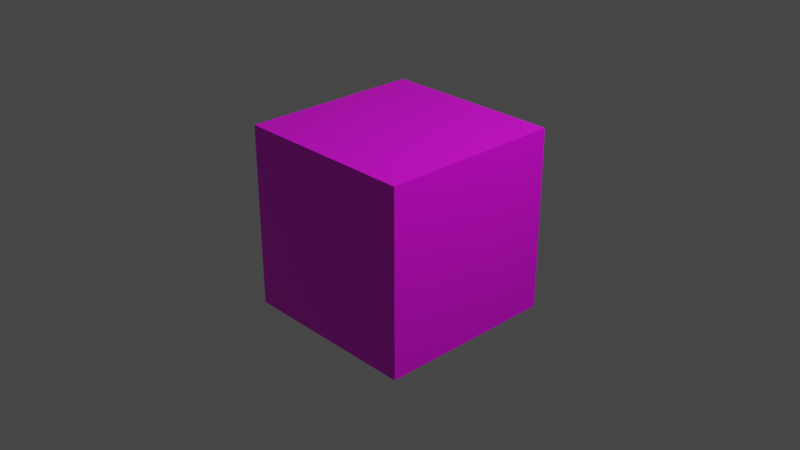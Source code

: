 # Source: cube.blend  (saved by Blender 2.90.8; exported with 4.5.12 LTS)
import bpy
from mathutils import Matrix  # noqa: F401  (used for matrix-valued properties, if any)

bpy.ops.wm.read_factory_settings(use_empty=True)
scene = bpy.context.scene
scene.name = 'Scene'

# ---- collections
col_collection = bpy.data.collections.new('Collection'); scene.collection.children.link(col_collection)

# ---- images (referenced by path relative to the original .blend; pixels are not part of the script)
import os
ASSET_DIR = os.environ.get("B2B_ASSET_DIR", "")  # directory of the original .blend (textures are referenced by path, not embedded)
HERE = os.path.dirname(os.path.abspath(__file__))  # packed textures are extracted next to this script under _unpacked/

def load_image(name, relpath, width, height, colorspace="sRGB"):
    """Load a texture the original file referenced (path relative to the .blend, or extracted next to this script)."""
    p = next((c for c in (os.path.join(HERE, relpath), os.path.join(ASSET_DIR, relpath)) if relpath and os.path.exists(c)), "")
    if p:
        img = bpy.data.images.load(p, check_existing=True)
        img.name = name
    else:  # same state as the original file: an image datablock whose file is absent (Cycles renders it pink)
        img = bpy.data.images.new(name, width, height)
        img.source = "FILE"
        img.filepath = "//" + (relpath or name)
    img.colorspace_settings.name = colorspace
    return img
img_image_png = load_image('image.png', 'image.png', 1024, 1024, 'sRGB')

# ---- materials (node trees are filled in below, after node groups)
mat_material = bpy.data.materials.new('Material')
mat_material.alpha_threshold = 0.0
mat_material.use_transparent_shadow = False
mat_material.line_color = (0.0, 0.0, 0.0, 1.0)

# ---- material node trees
mat_material.use_nodes = True; mat_material.node_tree.nodes.clear()
_N = mat_material.node_tree.nodes; _L = mat_material.node_tree.links
n0 = _N.new('ShaderNodeOutputMaterial'); n0.name = 'Material Output'; n0.location = (300, 300)
n1 = _N.new('ShaderNodeBsdfPrincipled'); n1.name = 'Principled BSDF'; n1.location = (10, 300)
n1.distribution = 'GGX'
n1.subsurface_method = 'BURLEY'
n1.inputs[2].default_value = 0.4
n1.inputs[3].default_value = 1.45
n1.inputs[27].default_value = (0.0, 0.0, 0.0, 1.0)
n1.inputs[28].default_value = 1.0
n2 = _N.new('ShaderNodeTexImage'); n2.name = 'Image Texture'; n2.location = (-391, 214)
n2.image = img_image_png
_L.new(n1.outputs[0], n0.inputs[0])
_L.new(n2.outputs[0], n1.inputs[0])
n0.is_active_output = True

# ---- world
world_world = bpy.data.worlds.new('World'); scene.world = world_world
world_world.use_nodes = True; world_world.node_tree.nodes.clear()
_N = world_world.node_tree.nodes; _L = world_world.node_tree.links
n0 = _N.new('ShaderNodeOutputWorld'); n0.name = 'World Output'; n0.location = (300, 300)
n1 = _N.new('ShaderNodeBackground'); n1.name = 'Background'; n1.location = (10, 300)
n1.inputs[0].default_value = (0.05088, 0.05088, 0.05088, 1.0)
_L.new(n1.outputs[0], n0.inputs[0])
n0.is_active_output = True
world_world.color = (0.05088, 0.05088, 0.05088)
world_world.use_sun_shadow = False
world_world.sun_shadow_jitter_overblur = 0.0

# ---- cameras
cam_camera = bpy.data.cameras.new('Camera')
cam_camera.clip_end = 100.0
cam_camera.ortho_scale = 7.314

# ---- lights
light_light = bpy.data.lights.new('Light', 'POINT')
light_light.transmission_factor = 0.0
light_light.energy = 1000.0
light_light.shadow_soft_size = 0.1
light_light.shadow_maximum_resolution = 0.006
light_light.use_absolute_resolution = True

# ---- meshes
me_cube = bpy.data.meshes.new('Cube')
me_cube.from_pydata([(1.0, 1.0, 1.0), (1.0, 1.0, -1.0), (1.0, -1.0, 1.0), (1.0, -1.0, -1.0), (-1.0, 1.0, 1.0), (-1.0, 1.0, -1.0), (-1.0, -1.0, 1.0), (-1.0, -1.0, -1.0)], [], [(4, 2, 0), (2, 7, 3), (6, 5, 7), (1, 7, 5), (0, 3, 1), (4, 1, 5), (4, 6, 2), (2, 6, 7), (6, 4, 5), (1, 3, 7), (0, 2, 3), (4, 0, 1)])
_uv = me_cube.uv_layers.new(name='UVMap')
_uv.uv.foreach_set('vector', [0.9935, 0.6641, 0.6602, 0.3307, 0.9935, 0.3307, 0.3294, 0.3333, 0.6628, 0.6667, 0.3294, 0.6667, 0.3333, 0.3333, 0.6667, 0.0, 0.6667, 0.3333, 0.6667, 0.3333, 1.0, 0.0, 1.0, 0.3333, 1.291e-07, 0.3333, 0.3333, 0.0, 0.3333, 0.3333, 3.974e-08, 0.6667, 0.3333, 0.3333, 0.3333, 0.6667, 0.9935, 0.6641, 0.6602, 0.6641, 0.6602, 0.3307, 0.3294, 0.3333, 0.6628, 0.3333, 0.6628, 0.6667, 0.3333, 0.3333, 0.3333, 3.974e-08, 0.6667, 0.0, 0.6667, 0.3333, 0.6667, 2.98e-08, 1.0, 0.0, 1.291e-07, 0.3333, 0.0, 8.941e-08, 0.3333, 0.0, 3.974e-08, 0.6667, 0.0, 0.3333, 0.3333, 0.3333])
me_cube.materials.append(mat_material)
me_cube.use_remesh_preserve_volume = False
me_cube.use_remesh_preserve_attributes = False
me_cube.use_mirror_vertex_groups = False
me_cube.update()

# ---- objects
ob_cube = bpy.data.objects.new('Cube', me_cube)
ob_light = bpy.data.objects.new('Light', light_light)
ob_camera = bpy.data.objects.new('Camera', cam_camera)

# ---- transforms, parenting, visibility, modifiers, constraints
ob_cube.location = (0.0, 0.0, 0.0)
ob_cube.lock_rotations_4d = False
ob_cube.empty_display_type = 'ARROWS'
ob_cube.lineart.crease_threshold = 0.0
ob_light.location = (4.076, 1.005, 5.904)
ob_light.rotation_euler = (0.6503, 0.05522, 1.866)
ob_light.lock_rotations_4d = False
ob_light.empty_display_type = 'ARROWS'
ob_light.color = (0.0, 0.0, 0.0, 0.0)
ob_light.lineart.crease_threshold = 0.0
ob_camera.location = (7.359, -6.926, 4.958)
ob_camera.rotation_euler = (1.109, 0.0, 0.8149)
ob_camera.lock_rotations_4d = False
ob_camera.empty_display_type = 'ARROWS'
ob_camera.color = (0.0, 0.0, 0.0, 0.0)
ob_camera.display_type = 'WIRE'
ob_camera.lineart.crease_threshold = 0.0

# ---- collection membership
col_collection.objects.link(ob_cube)
col_collection.objects.link(ob_light)
col_collection.objects.link(ob_camera)

# ---- scene / render settings (as saved in the file)
scene.camera = ob_camera
scene.frame_start = 1; scene.frame_end = 250; scene.frame_set(1)
scene.render.engine = 'BLENDER_EEVEE_NEXT'
scene.cycles.use_denoising = False
scene.cycles.samples = 128
scene.cycles.sampling_pattern = 'TABULATED_SOBOL'
scene.cycles.use_adaptive_sampling = False
scene.cycles.use_light_tree = False
scene.view_settings.view_transform = 'Filmic'
bpy.context.view_layer.update()
